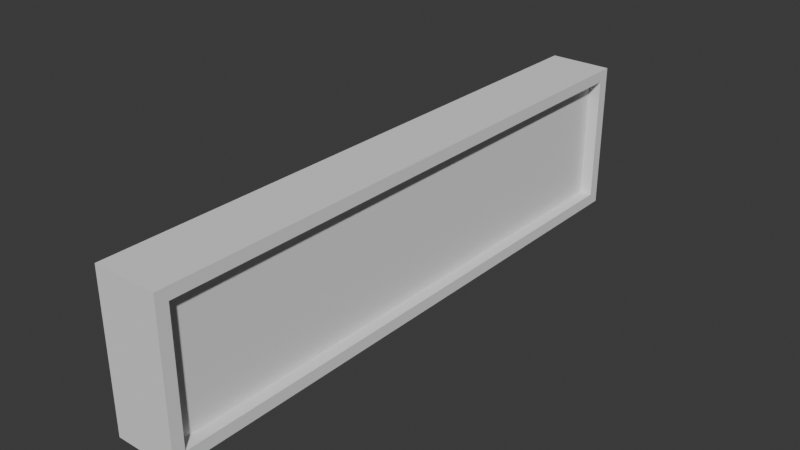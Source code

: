 # Source: clock.blend  (saved by Blender 4.3.34; exported with 4.5.12 LTS)
import bpy
from mathutils import Matrix  # noqa: F401  (used for matrix-valued properties, if any)

bpy.ops.wm.read_factory_settings(use_empty=True)
scene = bpy.context.scene
scene.name = 'Scene'

# ---- collections
col_collection = bpy.data.collections.new('Collection'); scene.collection.children.link(col_collection)

# ---- world
world_world = bpy.data.worlds.new('World'); scene.world = world_world
world_world.use_nodes = True; world_world.node_tree.nodes.clear()
_N = world_world.node_tree.nodes; _L = world_world.node_tree.links
n0 = _N.new('ShaderNodeOutputWorld'); n0.name = 'World Output'; n0.location = (300, 300)
n1 = _N.new('ShaderNodeBackground'); n1.name = 'Background'; n1.location = (10, 300)
n1.inputs[0].default_value = (0.05088, 0.05088, 0.05088, 1.0)
_L.new(n1.outputs[0], n0.inputs[0])
n0.is_active_output = True
world_world.color = (0.05088, 0.05088, 0.05088)
world_world.sun_shadow_jitter_overblur = 0.0

# ---- meshes
me_cube_002 = bpy.data.meshes.new('Cube.002')
me_cube_002.from_pydata([(-0.09336, -0.864, -0.2218), (-0.09336, -0.864, 0.2218), (-0.09336, 0.864, -0.2218), (-0.09336, 0.864, 0.2218), (0.09336, -0.864, -0.2218), (0.09336, -0.864, 0.2218), (0.09336, 0.864, -0.2218), (0.09336, 0.864, 0.2218), (0.09336, -0.864, -0.2218), (0.09336, -0.864, 0.2218), (0.09336, 0.864, -0.2218), (0.09336, 0.864, 0.2218), (0.09336, 0.8294, 0.1873), (0.09336, 0.8294, -0.1873), (0.09336, -0.8294, -0.1873), (0.09336, -0.8294, 0.1873), (0.05705, 0.8294, 0.1873), (0.05705, 0.8294, -0.1873), (0.05705, -0.8294, -0.1873), (0.05705, -0.8294, 0.1873)], [], [(0, 1, 3, 2), (2, 3, 7, 6), (13, 12, 16, 17), (4, 5, 1, 0), (2, 6, 4, 0), (7, 3, 1, 5), (12, 13, 10, 11), (13, 14, 8, 10), (15, 12, 11, 9), (14, 15, 9, 8), (17, 16, 19, 18), (15, 14, 18, 19), (14, 13, 17, 18), (12, 15, 19, 16)])
_uv = me_cube_002.uv_layers.new(name='UVMap')
_uv.uv.foreach_set('vector', [0.375, 0.0, 0.625, 0.0, 0.625, 0.25, 0.375, 0.25, 0.375, 0.25, 0.625, 0.25, 0.625, 0.5, 0.375, 0.5, 0.3945, 0.505, 0.6055, 0.505, 0.6055, 0.505, 0.3945, 0.505, 0.375, 0.75, 0.625, 0.75, 0.625, 1.0, 0.375, 1.0, 0.125, 0.5, 0.375, 0.5, 0.375, 0.75, 0.125, 0.75, 0.625, 0.5, 0.875, 0.5, 0.875, 0.75, 0.625, 0.75, 0.6055, 0.505, 0.3945, 0.505, 0.375, 0.5, 0.625, 0.5, 0.3945, 0.505, 0.3945, 0.745, 0.375, 0.75, 0.375, 0.5, 0.6055, 0.745, 0.6055, 0.505, 0.625, 0.5, 0.625, 0.75, 0.3945, 0.745, 0.6055, 0.745, 0.625, 0.75, 0.375, 0.75, 0.3945, 0.505, 0.6055, 0.505, 0.6055, 0.745, 0.3945, 0.745, 0.6055, 0.745, 0.3945, 0.745, 0.3945, 0.745, 0.6055, 0.745, 0.3945, 0.745, 0.3945, 0.505, 0.3945, 0.505, 0.3945, 0.745, 0.6055, 0.505, 0.6055, 0.745, 0.6055, 0.745, 0.6055, 0.505])
me_cube_002.update()

# ---- objects
ob_clock = bpy.data.objects.new('Clock', me_cube_002)

# ---- transforms, parenting, visibility, modifiers, constraints
ob_clock.location = (0.0, 0.0, 0.0)

# ---- collection membership
col_collection.objects.link(ob_clock)

# ---- scene / render settings (as saved in the file)
scene.frame_start = 1; scene.frame_end = 250; scene.frame_set(1)
scene.render.engine = 'BLENDER_EEVEE_NEXT'
bpy.context.view_layer.update()

# ---- added for rendering (the .blend has no active camera and no usable light): camera, sun
cam_auto = bpy.data.cameras.new('AutoCamera')
cam_auto.lens = 50.0
cam_auto.sensor_width = 36.0
cam_auto.clip_end = 1000.0
ob_auto_camera = bpy.data.objects.new('AutoCamera', cam_auto)
scene.collection.objects.link(ob_auto_camera)
ob_auto_camera.location = (1.65958, -1.9915, 1.32767)
ob_auto_camera.rotation_euler = (1.09748, -7.21219e-08, 0.694738)
scene.camera = ob_auto_camera
light_auto_sun = bpy.data.lights.new('AutoSun', 'SUN')
light_auto_sun.energy = 3.0
light_auto_sun.angle = 0.0523599
ob_auto_sun = bpy.data.objects.new('AutoSun', light_auto_sun)
scene.collection.objects.link(ob_auto_sun)
ob_auto_sun.rotation_euler = (0.872665, 0.174533, 0.523599)
bpy.context.view_layer.update()
